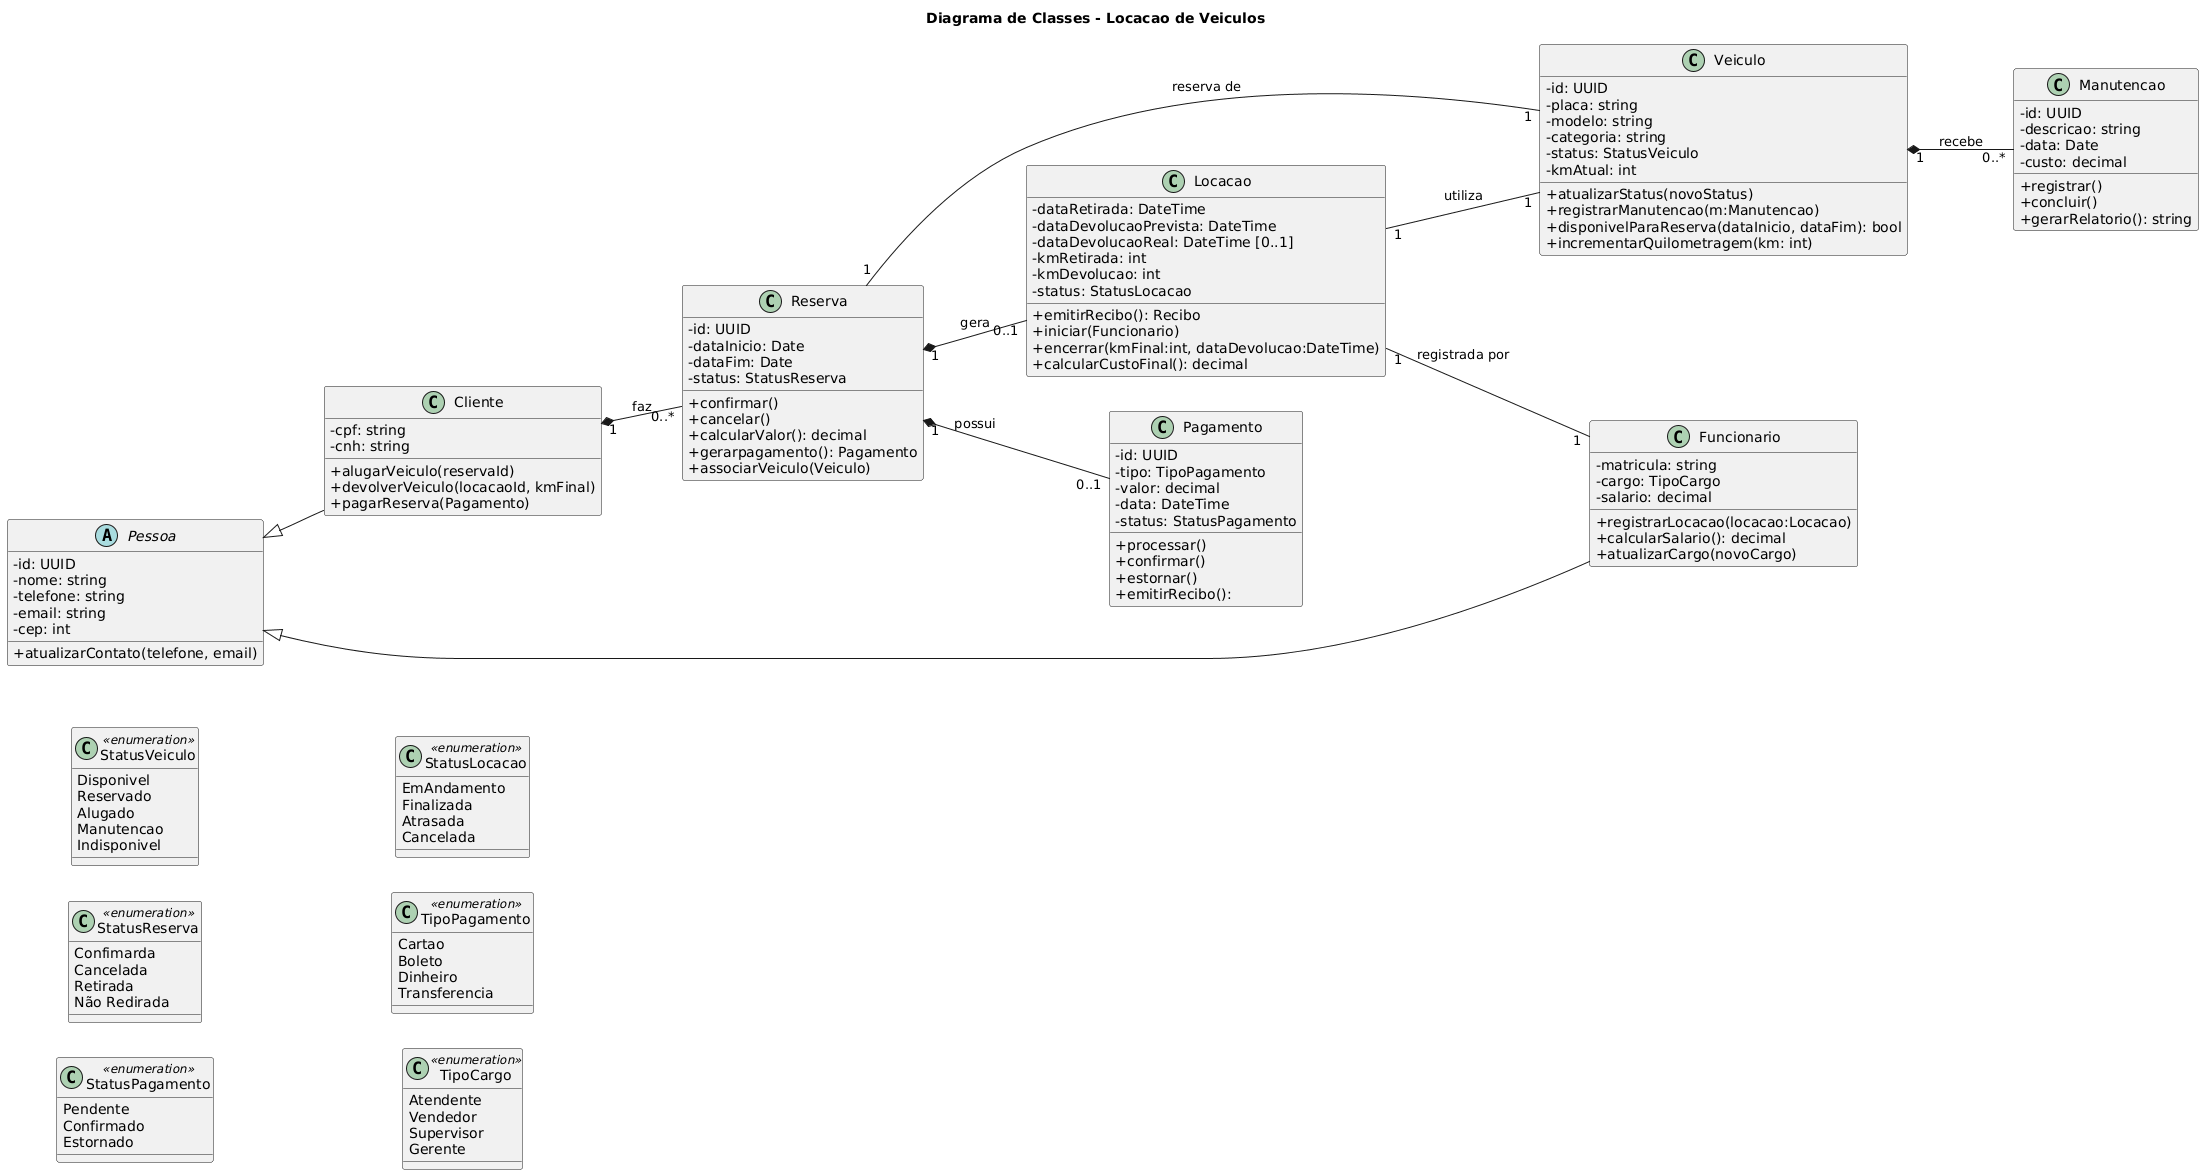

The diagram above was rendered by PlantUML. Its source (embedded in the PNG):
@startuml
title Diagrama de Classes - Locacao de Veiculos

'========================
'FORMATAÇÃO
'========================
'Se quiser que ela vá da esquerda pra direita na imagem final só tirar os ' '
left to right direction
'Pra ficar com + e - na imagem ao invés de quadrados'
skinparam classAttributeIconSize 0 

'========================
' ENUMS
'========================

class StatusVeiculo <<enumeration>> {
  Disponivel
  Reservado
  Alugado
  Manutencao
  Indisponivel
}

class StatusReserva <<enumeration>> {
  Confimarda
  Cancelada
  Retirada 
  Não Redirada
}

class StatusPagamento <<enumeration>> {
  Pendente
  Confirmado
  Estornado
}

class StatusLocacao <<enumeration>> {
  EmAndamento
  Finalizada
  Atrasada
  Cancelada
}

class TipoPagamento <<enumeration>> {
  Cartao
  Boleto
  Dinheiro
  Transferencia
}

class TipoCargo <<enumeration>> {
  Atendente
  Vendedor
  Supervisor
  Gerente
}

'========================
' SUPERCLASSES
'========================
abstract class Pessoa {
  - id: UUID
  - nome: string
  - telefone: string
  - email: string
  - cep: int
  + atualizarContato(telefone, email)
}

'========================
' CLASSES
'========================
class Cliente {
  - cpf: string
  - cnh: string
  + alugarVeiculo(reservaId)
  + devolverVeiculo(locacaoId, kmFinal)
  + pagarReserva(Pagamento)
}

class Funcionario {
  - matricula: string
  - cargo: TipoCargo
  - salario: decimal
  + registrarLocacao(locacao:Locacao)
  + calcularSalario(): decimal
  + atualizarCargo(novoCargo)
}

class Veiculo {
  - id: UUID
  - placa: string
  - modelo: string
  - categoria: string
  - status: StatusVeiculo
  - kmAtual: int
  + atualizarStatus(novoStatus)
  + registrarManutencao(m:Manutencao)
  + disponivelParaReserva(dataInicio, dataFim): bool
  + incrementarQuilometragem(km: int)
}

class Reserva {
  - id: UUID
  - dataInicio: Date
  - dataFim: Date
  - status: StatusReserva
  + confirmar()
  + cancelar()
  + calcularValor(): decimal
  + gerarpagamento(): Pagamento
  + associarVeiculo(Veiculo)
}

class Locacao {
  - dataRetirada: DateTime
  - dataDevolucaoPrevista: DateTime
  - dataDevolucaoReal: DateTime [0..1]
  - kmRetirada: int
  - kmDevolucao: int 
  - status: StatusLocacao
  + emitirRecibo(): Recibo
  + iniciar(Funcionario)
  + encerrar(kmFinal:int, dataDevolucao:DateTime)
  + calcularCustoFinal(): decimal
}

class Pagamento {
  - id: UUID
  - tipo: TipoPagamento
  - valor: decimal
  - data: DateTime
  - status: StatusPagamento
  + processar()
  + confirmar()
  + estornar()
  + emitirRecibo():
}

class Manutencao {
  - id: UUID
  - descricao: string
  - data: Date
  - custo: decimal
  + registrar()
  + concluir()
  + gerarRelatorio(): string
}

'========================
' HERANÇAS
'========================
Pessoa <|-- Cliente
Pessoa <|-- Funcionario

'========================
' COMPOSIÇÕES
'========================
Cliente "1" *-- "0..*" Reserva : faz
Reserva "1" *-- "0..1" Pagamento : possui
Reserva "1" *-- "0..1" Locacao : gera
Veiculo "1" *-- "0..*" Manutencao : recebe 


'========================
' ASSOCIAÇÕES
'========================
Reserva "1" -- "1" Veiculo : reserva de
Locacao "1" -- "1" Funcionario : registrada por
Locacao "1" -- "1" Veiculo : utiliza

'ALT + D"
@enduml